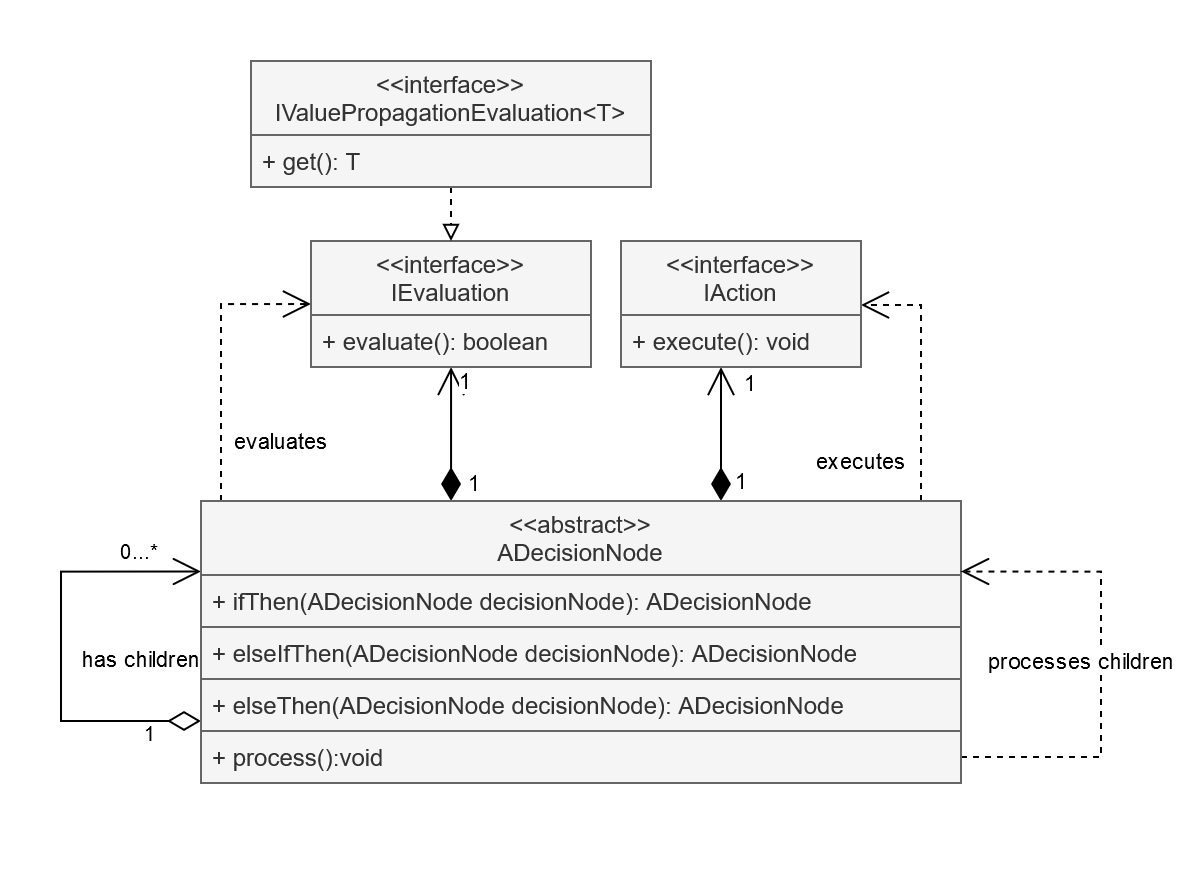

The diagram above was exported from draw.io. Its source (the exported page's mxGraphModel, read from the mxfile embedded in the PNG):
<mxGraphModel dx="1422" dy="774" grid="1" gridSize="10" guides="1" tooltips="1" connect="1" arrows="1" fold="1" page="1" pageScale="1" pageWidth="850" pageHeight="1100" background="#ffffff" math="0" shadow="0">
  <root>
    <mxCell id="0" />
    <mxCell id="1" parent="0" />
    <mxCell id="2" value="" style="rounded=0;whiteSpace=wrap;html=1;labelBorderColor=none;strokeColor=none;" vertex="1" parent="1">
      <mxGeometry x="200" y="110" width="600" height="440" as="geometry" />
    </mxCell>
    <mxCell id="3" value="1" style="endArrow=open;html=1;endSize=12;startArrow=diamondThin;startSize=14;startFill=1;edgeStyle=orthogonalEdgeStyle;align=left;verticalAlign=bottom;rounded=0;" edge="1" source="12" target="18" parent="1">
      <mxGeometry x="-0.1045" y="-31" relative="1" as="geometry">
        <mxPoint x="360" y="300" as="sourcePoint" />
        <mxPoint x="520" y="300" as="targetPoint" />
        <Array as="points">
          <mxPoint x="425" y="320" />
          <mxPoint x="425" y="320" />
        </Array>
        <mxPoint x="-24" y="30" as="offset" />
      </mxGeometry>
    </mxCell>
    <mxCell id="4" value="1" style="edgeLabel;html=1;align=center;verticalAlign=middle;resizable=0;points=[];" vertex="1" connectable="0" parent="3">
      <mxGeometry x="0.3362" y="1" relative="1" as="geometry">
        <mxPoint x="8" y="-15.24" as="offset" />
      </mxGeometry>
    </mxCell>
    <mxCell id="5" value="1" style="endArrow=open;html=1;endSize=12;startArrow=diamondThin;startSize=14;startFill=1;edgeStyle=orthogonalEdgeStyle;align=left;verticalAlign=bottom;rounded=0;" edge="1" source="12" target="20" parent="1">
      <mxGeometry x="0.4925" y="-10" relative="1" as="geometry">
        <mxPoint x="570" y="377" as="sourcePoint" />
        <mxPoint x="570" y="260" as="targetPoint" />
        <Array as="points">
          <mxPoint x="560" y="320" />
          <mxPoint x="560" y="320" />
        </Array>
        <mxPoint as="offset" />
      </mxGeometry>
    </mxCell>
    <mxCell id="6" value="1" style="edgeLabel;html=1;align=center;verticalAlign=middle;resizable=0;points=[];" vertex="1" connectable="0" parent="5">
      <mxGeometry x="0.194" y="1" relative="1" as="geometry">
        <mxPoint x="11" y="30" as="offset" />
      </mxGeometry>
    </mxCell>
    <mxCell id="7" value="evaluates" style="endArrow=open;endSize=12;dashed=1;html=1;entryX=0;entryY=0.5;entryDx=0;entryDy=0;edgeStyle=orthogonalEdgeStyle;rounded=0;" edge="1" source="12" target="18" parent="1">
      <mxGeometry x="-0.1643" y="-42" width="160" relative="1" as="geometry">
        <mxPoint x="160" y="250" as="sourcePoint" />
        <mxPoint x="320" y="250" as="targetPoint" />
        <Array as="points">
          <mxPoint x="310" y="300" />
          <mxPoint x="310" y="300" />
        </Array>
        <mxPoint x="-12" y="30" as="offset" />
      </mxGeometry>
    </mxCell>
    <mxCell id="8" value="executes" style="endArrow=open;endSize=12;dashed=1;html=1;edgeStyle=orthogonalEdgeStyle;rounded=0;" edge="1" source="12" target="20" parent="1">
      <mxGeometry x="1" y="78" width="160" relative="1" as="geometry">
        <mxPoint x="760" y="338.52" as="sourcePoint" />
        <mxPoint x="805" y="240.01999999999998" as="targetPoint" />
        <Array as="points">
          <mxPoint x="660" y="262" />
        </Array>
        <mxPoint as="offset" />
      </mxGeometry>
    </mxCell>
    <mxCell id="9" value="has children" style="endArrow=open;html=1;endSize=12;startArrow=diamondThin;startSize=14;startFill=0;edgeStyle=orthogonalEdgeStyle;entryX=0;entryY=0.25;entryDx=0;entryDy=0;rounded=0;" edge="1" source="12" target="12" parent="1">
      <mxGeometry x="-0.0626" y="-40" relative="1" as="geometry">
        <mxPoint x="340" y="280" as="sourcePoint" />
        <mxPoint x="260" y="550" as="targetPoint" />
        <Array as="points">
          <mxPoint x="230" y="470" />
          <mxPoint x="230" y="395" />
        </Array>
        <mxPoint as="offset" />
      </mxGeometry>
    </mxCell>
    <mxCell id="10" value="1" style="resizable=0;html=1;align=left;verticalAlign=top;labelBackgroundColor=#ffffff;fontSize=10;" connectable="0" vertex="1" parent="9">
      <mxGeometry x="-1" relative="1" as="geometry">
        <mxPoint x="-30" y="-6" as="offset" />
      </mxGeometry>
    </mxCell>
    <mxCell id="11" value="0...*" style="resizable=0;html=1;align=right;verticalAlign=top;labelBackgroundColor=#ffffff;fontSize=10;" connectable="0" vertex="1" parent="9">
      <mxGeometry x="1" relative="1" as="geometry">
        <mxPoint x="-20.07" y="-22.25" as="offset" />
      </mxGeometry>
    </mxCell>
    <mxCell id="12" value="&lt;&lt;abstract&gt;&gt;&#10;ADecisionNode" style="swimlane;fontStyle=0;childLayout=stackLayout;horizontal=1;startSize=37;fillColor=#f5f5f5;horizontalStack=0;resizeParent=1;resizeParentMax=0;resizeLast=0;collapsible=1;marginBottom=0;strokeColor=#666666;fontColor=#333333;" vertex="1" parent="1">
      <mxGeometry x="300" y="360" width="380" height="141" as="geometry" />
    </mxCell>
    <mxCell id="13" value="+ ifThen(ADecisionNode decisionNode): ADecisionNode" style="text;align=left;verticalAlign=top;spacingLeft=4;spacingRight=4;overflow=hidden;rotatable=0;points=[[0,0.5],[1,0.5]];portConstraint=eastwest;strokeColor=#666666;fillColor=#f5f5f5;fontColor=#333333;" vertex="1" parent="12">
      <mxGeometry y="37" width="380" height="26" as="geometry" />
    </mxCell>
    <mxCell id="14" value="+ elseIfThen(ADecisionNode decisionNode): ADecisionNode" style="text;align=left;verticalAlign=top;spacingLeft=4;spacingRight=4;overflow=hidden;rotatable=0;points=[[0,0.5],[1,0.5]];portConstraint=eastwest;strokeColor=#666666;fillColor=#f5f5f5;fontColor=#333333;" vertex="1" parent="12">
      <mxGeometry y="63" width="380" height="26" as="geometry" />
    </mxCell>
    <mxCell id="15" value="+ elseThen(ADecisionNode decisionNode): ADecisionNode" style="text;align=left;verticalAlign=top;spacingLeft=4;spacingRight=4;overflow=hidden;rotatable=0;points=[[0,0.5],[1,0.5]];portConstraint=eastwest;strokeColor=#666666;fillColor=#f5f5f5;fontColor=#333333;" vertex="1" parent="12">
      <mxGeometry y="89" width="380" height="26" as="geometry" />
    </mxCell>
    <mxCell id="16" value="processes children" style="endArrow=open;endSize=12;dashed=1;html=1;exitX=1;exitY=0.5;exitDx=0;exitDy=0;entryX=1;entryY=0.25;entryDx=0;entryDy=0;rounded=0;edgeStyle=orthogonalEdgeStyle;" edge="1" parent="12" source="17" target="12">
      <mxGeometry x="0.0142" y="10" width="160" relative="1" as="geometry">
        <mxPoint x="310" y="-50" as="sourcePoint" />
        <mxPoint x="480" y="70" as="targetPoint" />
        <Array as="points">
          <mxPoint x="450" y="128" />
          <mxPoint x="450" y="35" />
        </Array>
        <mxPoint as="offset" />
      </mxGeometry>
    </mxCell>
    <mxCell id="17" value="+ process():void" style="text;align=left;verticalAlign=top;spacingLeft=4;spacingRight=4;overflow=hidden;rotatable=0;points=[[0,0.5],[1,0.5]];portConstraint=eastwest;strokeColor=#666666;fillColor=#f5f5f5;fontColor=#333333;" vertex="1" parent="12">
      <mxGeometry y="115" width="380" height="26" as="geometry" />
    </mxCell>
    <mxCell id="18" value="&lt;&lt;interface&gt;&gt;&#10;IEvaluation" style="swimlane;fontStyle=0;childLayout=stackLayout;horizontal=1;startSize=37;fillColor=#f5f5f5;horizontalStack=0;resizeParent=1;resizeParentMax=0;resizeLast=0;collapsible=1;marginBottom=0;strokeColor=#666666;fontColor=#333333;" vertex="1" parent="1">
      <mxGeometry x="355" y="230" width="140" height="63" as="geometry" />
    </mxCell>
    <mxCell id="19" value="+ evaluate(): boolean" style="text;strokeColor=#666666;fillColor=#f5f5f5;align=left;verticalAlign=top;spacingLeft=4;spacingRight=4;overflow=hidden;rotatable=0;points=[[0,0.5],[1,0.5]];portConstraint=eastwest;fontColor=#333333;" vertex="1" parent="18">
      <mxGeometry y="37" width="140" height="26" as="geometry" />
    </mxCell>
    <mxCell id="20" value="&lt;&lt;interface&gt;&gt;&#10;IAction" style="swimlane;fontStyle=0;childLayout=stackLayout;horizontal=1;startSize=37;fillColor=#f5f5f5;horizontalStack=0;resizeParent=1;resizeParentMax=0;resizeLast=0;collapsible=1;marginBottom=0;strokeColor=#666666;fontColor=#333333;" vertex="1" parent="1">
      <mxGeometry x="510" y="230" width="120" height="63" as="geometry" />
    </mxCell>
    <mxCell id="21" value="+ execute(): void" style="text;strokeColor=#666666;fillColor=#f5f5f5;align=left;verticalAlign=top;spacingLeft=4;spacingRight=4;overflow=hidden;rotatable=0;points=[[0,0.5],[1,0.5]];portConstraint=eastwest;fontColor=#333333;" vertex="1" parent="20">
      <mxGeometry y="37" width="120" height="26" as="geometry" />
    </mxCell>
    <mxCell id="22" value="" style="endArrow=block;dashed=1;endFill=0;html=1;edgeStyle=orthogonalEdgeStyle;rounded=0;" edge="1" source="23" target="18" parent="1">
      <mxGeometry width="160" relative="1" as="geometry">
        <mxPoint x="190" y="150" as="sourcePoint" />
        <mxPoint x="350" y="150" as="targetPoint" />
      </mxGeometry>
    </mxCell>
    <mxCell id="23" value="&lt;&lt;interface&gt;&gt;&#10;IValuePropagationEvaluation&lt;T&gt;" style="swimlane;fontStyle=0;childLayout=stackLayout;horizontal=1;startSize=37;fillColor=#f5f5f5;horizontalStack=0;resizeParent=1;resizeParentMax=0;resizeLast=0;collapsible=1;marginBottom=0;strokeColor=#666666;fontColor=#333333;" vertex="1" parent="1">
      <mxGeometry x="325" y="140" width="200" height="63" as="geometry" />
    </mxCell>
    <mxCell id="24" value="+ get(): T" style="text;strokeColor=#666666;fillColor=#f5f5f5;align=left;verticalAlign=top;spacingLeft=4;spacingRight=4;overflow=hidden;rotatable=0;points=[[0,0.5],[1,0.5]];portConstraint=eastwest;fontColor=#333333;" vertex="1" parent="23">
      <mxGeometry y="37" width="200" height="26" as="geometry" />
    </mxCell>
  </root>
</mxGraphModel>